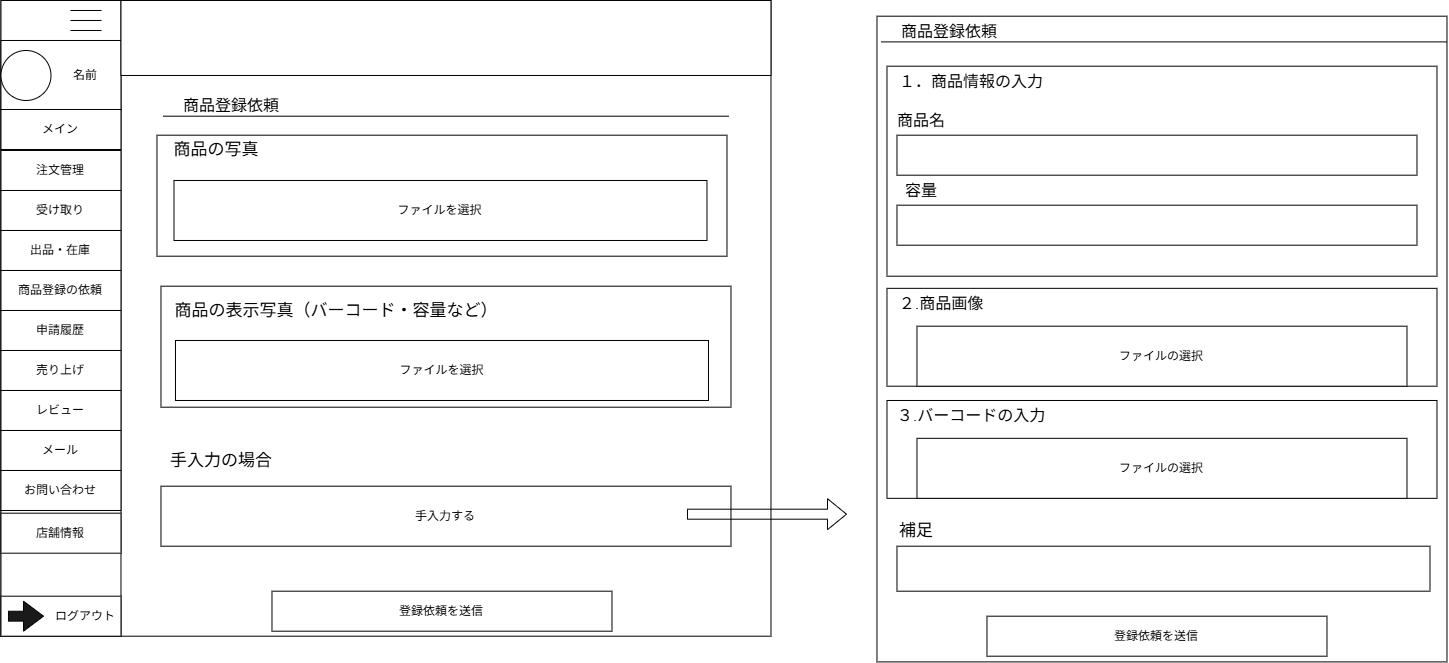

The diagram above was exported from draw.io. Its source (the exported page's mxGraphModel, read from the mxfile embedded in the PNG):
<mxGraphModel dx="-463" dy="259" grid="1" gridSize="10" guides="1" tooltips="1" connect="1" arrows="1" fold="1" page="1" pageScale="1" pageWidth="827" pageHeight="1169" math="0" shadow="0">
  <root>
    <mxCell id="0" />
    <mxCell id="1" parent="0" />
    <mxCell id="hYvsZkjnJoCVQB1nOz56-456" parent="1" style="rounded=0;whiteSpace=wrap;html=1;" value="" vertex="1">
      <mxGeometry height="635.71" width="770" x="2077.4827586206898" y="2246.979655172414" as="geometry" />
    </mxCell>
    <mxCell id="hYvsZkjnJoCVQB1nOz56-457" parent="1" style="rounded=0;whiteSpace=wrap;html=1;" value="" vertex="1">
      <mxGeometry height="635.71" width="120" x="2077.4827586206898" y="2246.979655172414" as="geometry" />
    </mxCell>
    <mxCell id="hYvsZkjnJoCVQB1nOz56-458" parent="1" style="rounded=0;whiteSpace=wrap;html=1;" value="" vertex="1">
      <mxGeometry height="70" width="120" x="2077.4827586206898" y="2286.9837728194725" as="geometry" />
    </mxCell>
    <mxCell id="hYvsZkjnJoCVQB1nOz56-459" parent="1" style="shape=partialRectangle;whiteSpace=wrap;html=1;right=0;top=0;bottom=0;fillColor=none;routingCenterX=-0.5;rotation=90;" value="" vertex="1">
      <mxGeometry height="30" width="10" x="2157.4827586206898" y="2246.9837728194725" as="geometry" />
    </mxCell>
    <mxCell id="hYvsZkjnJoCVQB1nOz56-460" parent="1" style="shape=partialRectangle;whiteSpace=wrap;html=1;right=0;top=0;bottom=0;fillColor=none;routingCenterX=-0.5;rotation=90;" value="" vertex="1">
      <mxGeometry height="30" width="10" x="2157.4827586206898" y="2256.9837728194725" as="geometry" />
    </mxCell>
    <mxCell id="hYvsZkjnJoCVQB1nOz56-461" parent="1" style="shape=partialRectangle;whiteSpace=wrap;html=1;right=0;top=0;bottom=0;fillColor=none;routingCenterX=-0.5;rotation=90;" value="" vertex="1">
      <mxGeometry height="30" width="10" x="2157.4827586206898" y="2266.9837728194725" as="geometry" />
    </mxCell>
    <mxCell id="hYvsZkjnJoCVQB1nOz56-462" parent="1" style="ellipse;whiteSpace=wrap;html=1;shapeInside=1;aspect=fixed;" value="" vertex="1">
      <mxGeometry height="50" width="50" x="2077.4827586206898" y="2296.9837728194725" as="geometry" />
    </mxCell>
    <mxCell id="hYvsZkjnJoCVQB1nOz56-463" parent="1" style="rounded=0;whiteSpace=wrap;html=1;" value="メイン" vertex="1">
      <mxGeometry height="40" width="120" x="2077.4827586206898" y="2355.9837728194725" as="geometry" />
    </mxCell>
    <mxCell id="hYvsZkjnJoCVQB1nOz56-464" parent="1" style="rounded=0;whiteSpace=wrap;html=1;" value="受け取り" vertex="1">
      <mxGeometry height="40" width="120" x="2077.4827586206898" y="2436.9837728194725" as="geometry" />
    </mxCell>
    <mxCell id="hYvsZkjnJoCVQB1nOz56-465" parent="1" style="rounded=0;whiteSpace=wrap;html=1;" value="注文管理" vertex="1">
      <mxGeometry height="40" width="120" x="2077.4827586206898" y="2396.9837728194725" as="geometry" />
    </mxCell>
    <mxCell id="hYvsZkjnJoCVQB1nOz56-466" parent="1" style="rounded=0;whiteSpace=wrap;html=1;" value="売り上げ" vertex="1">
      <mxGeometry height="40" width="120" x="2077.4827586206898" y="2596.9837728194725" as="geometry" />
    </mxCell>
    <mxCell id="hYvsZkjnJoCVQB1nOz56-467" parent="1" style="rounded=0;whiteSpace=wrap;html=1;" value="申請履歴" vertex="1">
      <mxGeometry height="40" width="120" x="2077.4827586206898" y="2556.9837728194725" as="geometry" />
    </mxCell>
    <mxCell id="hYvsZkjnJoCVQB1nOz56-468" parent="1" style="rounded=0;whiteSpace=wrap;html=1;" value="出品・在庫" vertex="1">
      <mxGeometry height="40" width="120" x="2077.4827586206898" y="2476.9837728194725" as="geometry" />
    </mxCell>
    <mxCell id="hYvsZkjnJoCVQB1nOz56-469" parent="1" style="rounded=0;whiteSpace=wrap;html=1;" value="" vertex="1">
      <mxGeometry height="40" width="120" x="2077.4827586206898" y="2842.6937728194725" as="geometry" />
    </mxCell>
    <mxCell id="hYvsZkjnJoCVQB1nOz56-470" parent="1" style="text;html=1;whiteSpace=wrap;strokeColor=none;fillColor=none;align=center;verticalAlign=middle;rounded=0;" value="ログアウト" vertex="1">
      <mxGeometry height="40" width="70" x="2127.4827586206898" y="2842.6937728194725" as="geometry" />
    </mxCell>
    <mxCell id="hYvsZkjnJoCVQB1nOz56-471" parent="1" style="html=1;shadow=0;dashed=0;align=center;verticalAlign=middle;shape=mxgraph.arrows2.arrow;dy=0.67;dx=20;notch=0;fillColor=#1A1A1A;" value="" vertex="1">
      <mxGeometry height="30" width="35" x="2084.9827586206898" y="2847.6937728194725" as="geometry" />
    </mxCell>
    <mxCell id="hYvsZkjnJoCVQB1nOz56-472" parent="1" style="rounded=0;whiteSpace=wrap;html=1;" value="レビュー" vertex="1">
      <mxGeometry height="40" width="120" x="2077.4827586206898" y="2636.9837728194725" as="geometry" />
    </mxCell>
    <mxCell id="hYvsZkjnJoCVQB1nOz56-473" parent="1" style="rounded=0;whiteSpace=wrap;html=1;" value="商品登録の依頼" vertex="1">
      <mxGeometry height="40" width="120" x="2077.4827586206898" y="2516.9837728194725" as="geometry" />
    </mxCell>
    <mxCell id="hYvsZkjnJoCVQB1nOz56-474" parent="1" style="rounded=0;whiteSpace=wrap;html=1;" value="" vertex="1">
      <mxGeometry height="75" width="650" x="2197.4827586206898" y="2246.9837728194725" as="geometry" />
    </mxCell>
    <mxCell id="hYvsZkjnJoCVQB1nOz56-475" parent="1" style="text;html=1;whiteSpace=wrap;strokeColor=none;fillColor=none;align=center;verticalAlign=middle;rounded=0;autosize=1;resizable=0;" value="名前" vertex="1">
      <mxGeometry height="30" width="50" x="2137.4827586206898" y="2306.9837728194725" as="geometry" />
    </mxCell>
    <mxCell id="hYvsZkjnJoCVQB1nOz56-476" parent="1" style="text;html=1;whiteSpace=wrap;strokeColor=none;fillColor=none;align=center;verticalAlign=middle;rounded=0;autosize=1;resizable=0;" value="&lt;span style=&quot;font-size: 16px;&quot;&gt;商品登録依頼&lt;/span&gt;" vertex="1">
      <mxGeometry height="30" width="120" x="2248.4827586206898" y="2336.979655172414" as="geometry" />
    </mxCell>
    <mxCell id="hYvsZkjnJoCVQB1nOz56-477" edge="1" parent="1" style="endArrow=none;html=1;rounded=0;fontSize=12;startSize=8;endSize=8;curved=1;" value="">
      <mxGeometry height="50" relative="1" width="50" as="geometry">
        <mxPoint x="2239.4827586206898" y="2362.689655172414" as="sourcePoint" />
        <mxPoint x="2805.4827586206898" y="2362.689655172414" as="targetPoint" />
      </mxGeometry>
    </mxCell>
    <mxCell id="hYvsZkjnJoCVQB1nOz56-478" parent="1" style="rounded=0;whiteSpace=wrap;html=1;" value="メール" vertex="1">
      <mxGeometry height="40" width="120" x="2077.4827586206898" y="2676.979655172414" as="geometry" />
    </mxCell>
    <mxCell id="hYvsZkjnJoCVQB1nOz56-479" parent="1" style="rounded=0;whiteSpace=wrap;html=1;" value="お問い合わせ" vertex="1">
      <mxGeometry height="40" width="120" x="2077.4827586206898" y="2716.979655172414" as="geometry" />
    </mxCell>
    <mxCell id="hYvsZkjnJoCVQB1nOz56-480" parent="1" style="rounded=0;whiteSpace=wrap;html=1;" value="店舗情報" vertex="1">
      <mxGeometry height="40" width="120" x="2077.4827586206898" y="2759.689655172414" as="geometry" />
    </mxCell>
    <mxCell id="hYvsZkjnJoCVQB1nOz56-481" parent="1" style="rounded=0;whiteSpace=wrap;html=1;" value="" vertex="1">
      <mxGeometry height="121" width="570" x="2233.4827586206898" y="2381.689655172414" as="geometry" />
    </mxCell>
    <mxCell id="hYvsZkjnJoCVQB1nOz56-482" parent="1" style="rounded=0;whiteSpace=wrap;html=1;" value="登録依頼を送信" vertex="1">
      <mxGeometry height="40" width="340" x="2348.4827586206898" y="2837.689655172414" as="geometry" />
    </mxCell>
    <mxCell id="hYvsZkjnJoCVQB1nOz56-483" parent="1" style="rounded=0;whiteSpace=wrap;html=1;" value="" vertex="1">
      <mxGeometry height="121" width="570" x="2237.4827586206898" y="2532.689655172414" as="geometry" />
    </mxCell>
    <mxCell id="hYvsZkjnJoCVQB1nOz56-484" parent="1" style="rounded=0;whiteSpace=wrap;html=1;" value="手入力する" vertex="1">
      <mxGeometry height="60" width="570" x="2237.4827586206898" y="2732.689655172414" as="geometry" />
    </mxCell>
    <mxCell id="hYvsZkjnJoCVQB1nOz56-485" parent="1" style="text;html=1;whiteSpace=wrap;strokeColor=none;fillColor=none;align=center;verticalAlign=middle;rounded=0;autosize=1;resizable=0;" value="&lt;font style=&quot;font-size: 17px;&quot;&gt;手入力の場合&lt;/font&gt;" vertex="1">
      <mxGeometry height="30" width="130" x="2233.4827586206898" y="2692.689655172414" as="geometry" />
    </mxCell>
    <mxCell id="hYvsZkjnJoCVQB1nOz56-486" parent="1" style="text;html=1;whiteSpace=wrap;strokeColor=none;fillColor=none;align=center;verticalAlign=middle;rounded=0;autosize=1;resizable=0;" value="&lt;font style=&quot;font-size: 17px;&quot;&gt;商品の写真&lt;/font&gt;" vertex="1">
      <mxGeometry height="30" width="110" x="2238.4827586206898" y="2381.689655172414" as="geometry" />
    </mxCell>
    <mxCell id="hYvsZkjnJoCVQB1nOz56-487" parent="1" style="rounded=0;whiteSpace=wrap;html=1;" value="ファイルを選択" vertex="1">
      <mxGeometry height="60" width="533" x="2250.4827586206898" y="2426.979655172414" as="geometry" />
    </mxCell>
    <mxCell id="hYvsZkjnJoCVQB1nOz56-488" parent="1" style="text;html=1;whiteSpace=wrap;strokeColor=none;fillColor=none;align=center;verticalAlign=middle;rounded=0;autosize=1;resizable=0;" value="&lt;font style=&quot;font-size: 17px;&quot;&gt;商品の表示写真（バーコード・容量など）&lt;/font&gt;" vertex="1">
      <mxGeometry height="30" width="350" x="2238.4827586206898" y="2542.689655172414" as="geometry" />
    </mxCell>
    <mxCell id="hYvsZkjnJoCVQB1nOz56-489" parent="1" style="rounded=0;whiteSpace=wrap;html=1;" value="ファイルを選択" vertex="1">
      <mxGeometry height="60" width="533" x="2251.9827586206898" y="2586.979655172414" as="geometry" />
    </mxCell>
    <mxCell id="hYvsZkjnJoCVQB1nOz56-490" edge="1" parent="1" style="shape=flexArrow;endArrow=classic;html=1;rounded=0;" value="">
      <mxGeometry height="50" relative="1" width="50" as="geometry">
        <mxPoint x="2763.4827586206898" y="2760.689655172414" as="sourcePoint" />
        <mxPoint x="2923.4827586206898" y="2760.689655172414" as="targetPoint" />
      </mxGeometry>
    </mxCell>
    <mxCell id="hYvsZkjnJoCVQB1nOz56-491" parent="1" style="rounded=0;whiteSpace=wrap;html=1;" value="" vertex="1">
      <mxGeometry height="645.71" width="570" x="2953.4827586206898" y="2262.689655172414" as="geometry" />
    </mxCell>
    <mxCell id="hYvsZkjnJoCVQB1nOz56-492" parent="1" style="text;html=1;whiteSpace=wrap;strokeColor=none;fillColor=none;align=center;verticalAlign=middle;rounded=0;autosize=1;resizable=0;" value="&lt;span style=&quot;font-size: 16px;&quot;&gt;商品登録依頼&lt;/span&gt;" vertex="1">
      <mxGeometry height="30" width="120" x="2966.4827586206898" y="2262.689655172414" as="geometry" />
    </mxCell>
    <mxCell id="hYvsZkjnJoCVQB1nOz56-493" edge="1" parent="1" style="endArrow=none;html=1;rounded=0;fontSize=12;startSize=8;endSize=8;curved=1;" value="">
      <mxGeometry height="50" relative="1" width="50" as="geometry">
        <mxPoint x="2957.4827586206898" y="2288.399655172414" as="sourcePoint" />
        <mxPoint x="3523.4827586206898" y="2288.399655172414" as="targetPoint" />
      </mxGeometry>
    </mxCell>
    <mxCell id="hYvsZkjnJoCVQB1nOz56-494" parent="1" style="rounded=0;whiteSpace=wrap;html=1;" value="" vertex="1">
      <mxGeometry height="210" width="550" x="2963.4827586206898" y="2312.689655172414" as="geometry" />
    </mxCell>
    <mxCell id="hYvsZkjnJoCVQB1nOz56-495" parent="1" style="text;html=1;whiteSpace=wrap;strokeColor=none;fillColor=none;align=center;verticalAlign=middle;rounded=0;autosize=1;resizable=0;" value="&lt;font style=&quot;font-size: 16px;&quot;&gt;１．商品情報の入力&lt;/font&gt;" vertex="1">
      <mxGeometry height="30" width="170" x="2963.4827586206898" y="2312.689655172414" as="geometry" />
    </mxCell>
    <mxCell id="hYvsZkjnJoCVQB1nOz56-496" parent="1" style="text;html=1;whiteSpace=wrap;strokeColor=none;fillColor=none;align=center;verticalAlign=middle;rounded=0;autosize=1;resizable=0;" value="&lt;font style=&quot;font-size: 16px;&quot;&gt;商品名&lt;/font&gt;" vertex="1">
      <mxGeometry height="30" width="70" x="2963.4827586206898" y="2351.689655172414" as="geometry" />
    </mxCell>
    <mxCell id="hYvsZkjnJoCVQB1nOz56-497" parent="1" style="rounded=0;whiteSpace=wrap;html=1;" value="" vertex="1">
      <mxGeometry height="40" width="520" x="2973.4827586206898" y="2381.689655172414" as="geometry" />
    </mxCell>
    <mxCell id="hYvsZkjnJoCVQB1nOz56-498" parent="1" style="text;html=1;whiteSpace=wrap;strokeColor=none;fillColor=none;align=center;verticalAlign=middle;rounded=0;autosize=1;resizable=0;" value="&lt;font style=&quot;font-size: 16px;&quot;&gt;容量&lt;/font&gt;" vertex="1">
      <mxGeometry height="30" width="60" x="2968.4827586206898" y="2421.689655172414" as="geometry" />
    </mxCell>
    <mxCell id="hYvsZkjnJoCVQB1nOz56-499" parent="1" style="rounded=0;whiteSpace=wrap;html=1;" value="" vertex="1">
      <mxGeometry height="40" width="520" x="2973.4827586206898" y="2451.689655172414" as="geometry" />
    </mxCell>
    <mxCell id="hYvsZkjnJoCVQB1nOz56-500" parent="1" style="rounded=0;whiteSpace=wrap;html=1;" value="" vertex="1">
      <mxGeometry height="97.85" width="550" x="2963.4827586206898" y="2534.839655172414" as="geometry" />
    </mxCell>
    <mxCell id="hYvsZkjnJoCVQB1nOz56-501" parent="1" style="text;html=1;whiteSpace=wrap;strokeColor=none;fillColor=none;align=center;verticalAlign=middle;rounded=0;autosize=1;resizable=0;" value="&lt;font style=&quot;font-size: 16px;&quot;&gt;２.商品画像&lt;/font&gt;" vertex="1">
      <mxGeometry height="30" width="110" x="2963.4827586206898" y="2534.839655172414" as="geometry" />
    </mxCell>
    <mxCell id="hYvsZkjnJoCVQB1nOz56-502" parent="1" style="rounded=0;whiteSpace=wrap;html=1;" value="ファイルの選択" vertex="1">
      <mxGeometry height="60" width="490" x="2993.4827586206898" y="2572.689655172414" as="geometry" />
    </mxCell>
    <mxCell id="hYvsZkjnJoCVQB1nOz56-503" parent="1" style="rounded=0;whiteSpace=wrap;html=1;" value="" vertex="1">
      <mxGeometry height="97.85" width="550" x="2963.4827586206898" y="2646.979655172414" as="geometry" />
    </mxCell>
    <mxCell id="hYvsZkjnJoCVQB1nOz56-504" parent="1" style="text;html=1;whiteSpace=wrap;strokeColor=none;fillColor=none;align=center;verticalAlign=middle;rounded=0;autosize=1;resizable=0;" value="&lt;font style=&quot;font-size: 16px;&quot;&gt;３.バーコードの入力&lt;/font&gt;" vertex="1">
      <mxGeometry height="30" width="170" x="2963.4827586206898" y="2646.979655172414" as="geometry" />
    </mxCell>
    <mxCell id="hYvsZkjnJoCVQB1nOz56-505" parent="1" style="rounded=0;whiteSpace=wrap;html=1;" value="ファイルの選択" vertex="1">
      <mxGeometry height="60" width="490" x="2993.4827586206898" y="2684.8296551724143" as="geometry" />
    </mxCell>
    <mxCell id="hYvsZkjnJoCVQB1nOz56-506" parent="1" style="text;html=1;whiteSpace=wrap;strokeColor=none;fillColor=none;align=center;verticalAlign=middle;rounded=0;autosize=1;resizable=0;" value="&lt;font style=&quot;font-size: 17px;&quot;&gt;補足&lt;/font&gt;" vertex="1">
      <mxGeometry height="30" width="60" x="2963.4827586206898" y="2762.689655172414" as="geometry" />
    </mxCell>
    <mxCell id="hYvsZkjnJoCVQB1nOz56-507" parent="1" style="rounded=0;whiteSpace=wrap;html=1;" value="" vertex="1">
      <mxGeometry height="45" width="533" x="2973.4827586206898" y="2792.689655172414" as="geometry" />
    </mxCell>
    <mxCell id="hYvsZkjnJoCVQB1nOz56-508" parent="1" style="rounded=0;whiteSpace=wrap;html=1;" value="登録依頼を送信" vertex="1">
      <mxGeometry height="40" width="340" x="3063.4827586206898" y="2862.689655172414" as="geometry" />
    </mxCell>
  </root>
</mxGraphModel>